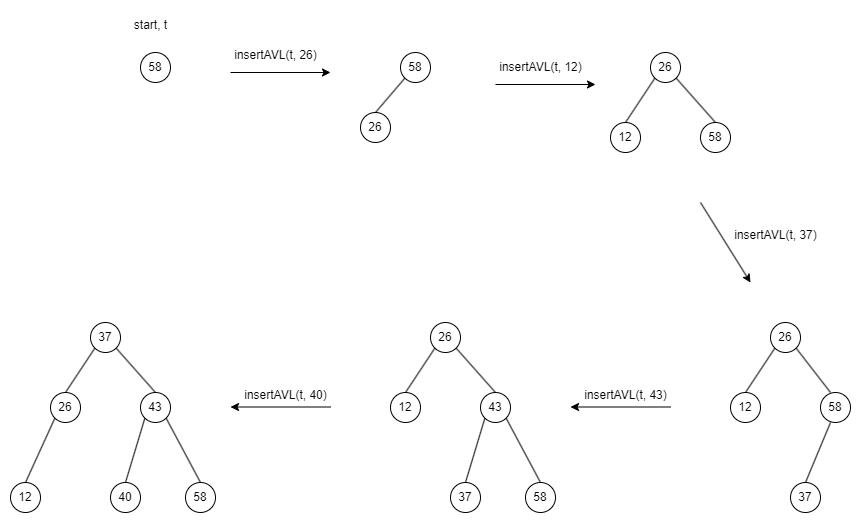

The diagram above was exported from draw.io. Its source (the exported page's mxGraphModel, read from the mxfile embedded in the PNG):
<mxGraphModel dx="1434" dy="912" grid="1" gridSize="10" guides="1" tooltips="1" connect="1" arrows="1" fold="1" page="1" pageScale="1" pageWidth="850" pageHeight="1100" math="0" shadow="0">
  <root>
    <mxCell id="0" />
    <mxCell id="1" parent="0" />
    <mxCell id="sdxs9iORwQfgEncA5JJw-1" value="58" style="ellipse;whiteSpace=wrap;html=1;aspect=fixed;" vertex="1" parent="1">
      <mxGeometry x="130" y="180" width="30" height="30" as="geometry" />
    </mxCell>
    <mxCell id="sdxs9iORwQfgEncA5JJw-2" value="26" style="ellipse;whiteSpace=wrap;html=1;aspect=fixed;" vertex="1" parent="1">
      <mxGeometry x="350" y="240" width="30" height="30" as="geometry" />
    </mxCell>
    <mxCell id="sdxs9iORwQfgEncA5JJw-3" value="58" style="ellipse;whiteSpace=wrap;html=1;aspect=fixed;" vertex="1" parent="1">
      <mxGeometry x="390" y="180" width="30" height="30" as="geometry" />
    </mxCell>
    <mxCell id="sdxs9iORwQfgEncA5JJw-4" value="26" style="ellipse;whiteSpace=wrap;html=1;aspect=fixed;" vertex="1" parent="1">
      <mxGeometry x="640" y="180" width="30" height="30" as="geometry" />
    </mxCell>
    <mxCell id="sdxs9iORwQfgEncA5JJw-5" value="12" style="ellipse;whiteSpace=wrap;html=1;aspect=fixed;" vertex="1" parent="1">
      <mxGeometry x="600" y="250" width="30" height="30" as="geometry" />
    </mxCell>
    <mxCell id="sdxs9iORwQfgEncA5JJw-6" value="58" style="ellipse;whiteSpace=wrap;html=1;aspect=fixed;" vertex="1" parent="1">
      <mxGeometry x="690" y="250" width="30" height="30" as="geometry" />
    </mxCell>
    <mxCell id="sdxs9iORwQfgEncA5JJw-7" value="26" style="ellipse;whiteSpace=wrap;html=1;aspect=fixed;" vertex="1" parent="1">
      <mxGeometry x="760" y="450" width="30" height="30" as="geometry" />
    </mxCell>
    <mxCell id="sdxs9iORwQfgEncA5JJw-8" value="12" style="ellipse;whiteSpace=wrap;html=1;aspect=fixed;" vertex="1" parent="1">
      <mxGeometry x="720" y="520" width="30" height="30" as="geometry" />
    </mxCell>
    <mxCell id="sdxs9iORwQfgEncA5JJw-9" value="58" style="ellipse;whiteSpace=wrap;html=1;aspect=fixed;" vertex="1" parent="1">
      <mxGeometry x="810" y="520" width="30" height="30" as="geometry" />
    </mxCell>
    <mxCell id="sdxs9iORwQfgEncA5JJw-10" value="37" style="ellipse;whiteSpace=wrap;html=1;aspect=fixed;" vertex="1" parent="1">
      <mxGeometry x="780" y="610" width="30" height="30" as="geometry" />
    </mxCell>
    <mxCell id="sdxs9iORwQfgEncA5JJw-11" value="26" style="ellipse;whiteSpace=wrap;html=1;aspect=fixed;" vertex="1" parent="1">
      <mxGeometry x="420" y="450" width="30" height="30" as="geometry" />
    </mxCell>
    <mxCell id="sdxs9iORwQfgEncA5JJw-12" value="12" style="ellipse;whiteSpace=wrap;html=1;aspect=fixed;" vertex="1" parent="1">
      <mxGeometry x="380" y="520" width="30" height="30" as="geometry" />
    </mxCell>
    <mxCell id="sdxs9iORwQfgEncA5JJw-13" value="43" style="ellipse;whiteSpace=wrap;html=1;aspect=fixed;" vertex="1" parent="1">
      <mxGeometry x="470" y="520" width="30" height="30" as="geometry" />
    </mxCell>
    <mxCell id="sdxs9iORwQfgEncA5JJw-14" value="37" style="ellipse;whiteSpace=wrap;html=1;aspect=fixed;" vertex="1" parent="1">
      <mxGeometry x="440" y="610" width="30" height="30" as="geometry" />
    </mxCell>
    <mxCell id="sdxs9iORwQfgEncA5JJw-15" value="58" style="ellipse;whiteSpace=wrap;html=1;aspect=fixed;" vertex="1" parent="1">
      <mxGeometry x="515" y="610" width="30" height="30" as="geometry" />
    </mxCell>
    <mxCell id="sdxs9iORwQfgEncA5JJw-16" value="37" style="ellipse;whiteSpace=wrap;html=1;aspect=fixed;" vertex="1" parent="1">
      <mxGeometry x="80" y="450" width="30" height="30" as="geometry" />
    </mxCell>
    <mxCell id="sdxs9iORwQfgEncA5JJw-17" value="26" style="ellipse;whiteSpace=wrap;html=1;aspect=fixed;" vertex="1" parent="1">
      <mxGeometry x="40" y="520" width="30" height="30" as="geometry" />
    </mxCell>
    <mxCell id="sdxs9iORwQfgEncA5JJw-18" value="43" style="ellipse;whiteSpace=wrap;html=1;aspect=fixed;" vertex="1" parent="1">
      <mxGeometry x="130" y="520" width="30" height="30" as="geometry" />
    </mxCell>
    <mxCell id="sdxs9iORwQfgEncA5JJw-19" value="40" style="ellipse;whiteSpace=wrap;html=1;aspect=fixed;" vertex="1" parent="1">
      <mxGeometry x="100" y="610" width="30" height="30" as="geometry" />
    </mxCell>
    <mxCell id="sdxs9iORwQfgEncA5JJw-20" value="58" style="ellipse;whiteSpace=wrap;html=1;aspect=fixed;" vertex="1" parent="1">
      <mxGeometry x="175" y="610" width="30" height="30" as="geometry" />
    </mxCell>
    <mxCell id="sdxs9iORwQfgEncA5JJw-21" value="12" style="ellipse;whiteSpace=wrap;html=1;aspect=fixed;" vertex="1" parent="1">
      <mxGeometry y="610" width="30" height="30" as="geometry" />
    </mxCell>
    <mxCell id="sdxs9iORwQfgEncA5JJw-22" value="" style="endArrow=classic;html=1;rounded=0;" edge="1" parent="1">
      <mxGeometry width="50" height="50" relative="1" as="geometry">
        <mxPoint x="220" y="200" as="sourcePoint" />
        <mxPoint x="320" y="200" as="targetPoint" />
      </mxGeometry>
    </mxCell>
    <mxCell id="sdxs9iORwQfgEncA5JJw-23" value="insertAVL(t, 26)" style="text;html=1;align=center;verticalAlign=middle;resizable=0;points=[];autosize=1;strokeColor=none;fillColor=none;" vertex="1" parent="1">
      <mxGeometry x="210" y="168" width="110" height="30" as="geometry" />
    </mxCell>
    <mxCell id="sdxs9iORwQfgEncA5JJw-24" value="start, t" style="text;html=1;align=center;verticalAlign=middle;resizable=0;points=[];autosize=1;strokeColor=none;fillColor=none;" vertex="1" parent="1">
      <mxGeometry x="110" y="138" width="60" height="30" as="geometry" />
    </mxCell>
    <mxCell id="sdxs9iORwQfgEncA5JJw-25" value="" style="endArrow=none;html=1;rounded=0;exitX=0.5;exitY=0;exitDx=0;exitDy=0;entryX=0;entryY=1;entryDx=0;entryDy=0;" edge="1" parent="1" source="sdxs9iORwQfgEncA5JJw-2" target="sdxs9iORwQfgEncA5JJw-3">
      <mxGeometry width="50" height="50" relative="1" as="geometry">
        <mxPoint x="420" y="270" as="sourcePoint" />
        <mxPoint x="470" y="220" as="targetPoint" />
      </mxGeometry>
    </mxCell>
    <mxCell id="sdxs9iORwQfgEncA5JJw-26" value="" style="endArrow=classic;html=1;rounded=0;" edge="1" parent="1">
      <mxGeometry width="50" height="50" relative="1" as="geometry">
        <mxPoint x="485" y="212" as="sourcePoint" />
        <mxPoint x="585" y="212" as="targetPoint" />
      </mxGeometry>
    </mxCell>
    <mxCell id="sdxs9iORwQfgEncA5JJw-27" value="insertAVL(t, 12)" style="text;html=1;align=center;verticalAlign=middle;resizable=0;points=[];autosize=1;strokeColor=none;fillColor=none;" vertex="1" parent="1">
      <mxGeometry x="475" y="180" width="110" height="30" as="geometry" />
    </mxCell>
    <mxCell id="sdxs9iORwQfgEncA5JJw-28" value="" style="endArrow=none;html=1;rounded=0;exitX=0.5;exitY=0;exitDx=0;exitDy=0;entryX=0;entryY=1;entryDx=0;entryDy=0;" edge="1" parent="1" source="sdxs9iORwQfgEncA5JJw-5" target="sdxs9iORwQfgEncA5JJw-4">
      <mxGeometry width="50" height="50" relative="1" as="geometry">
        <mxPoint x="650" y="270" as="sourcePoint" />
        <mxPoint x="700" y="220" as="targetPoint" />
      </mxGeometry>
    </mxCell>
    <mxCell id="sdxs9iORwQfgEncA5JJw-29" value="" style="endArrow=none;html=1;rounded=0;exitX=1;exitY=1;exitDx=0;exitDy=0;entryX=0.5;entryY=0;entryDx=0;entryDy=0;" edge="1" parent="1" source="sdxs9iORwQfgEncA5JJw-4" target="sdxs9iORwQfgEncA5JJw-6">
      <mxGeometry width="50" height="50" relative="1" as="geometry">
        <mxPoint x="740" y="190" as="sourcePoint" />
        <mxPoint x="790" y="140" as="targetPoint" />
      </mxGeometry>
    </mxCell>
    <mxCell id="sdxs9iORwQfgEncA5JJw-30" value="" style="endArrow=classic;html=1;rounded=0;" edge="1" parent="1">
      <mxGeometry width="50" height="50" relative="1" as="geometry">
        <mxPoint x="690" y="330" as="sourcePoint" />
        <mxPoint x="740" y="410" as="targetPoint" />
      </mxGeometry>
    </mxCell>
    <mxCell id="sdxs9iORwQfgEncA5JJw-31" value="insertAVL(t, 37)" style="text;html=1;align=center;verticalAlign=middle;resizable=0;points=[];autosize=1;strokeColor=none;fillColor=none;" vertex="1" parent="1">
      <mxGeometry x="710" y="348" width="110" height="30" as="geometry" />
    </mxCell>
    <mxCell id="sdxs9iORwQfgEncA5JJw-32" value="" style="endArrow=none;html=1;rounded=0;entryX=0;entryY=1;entryDx=0;entryDy=0;exitX=0.5;exitY=0;exitDx=0;exitDy=0;" edge="1" parent="1" source="sdxs9iORwQfgEncA5JJw-8" target="sdxs9iORwQfgEncA5JJw-7">
      <mxGeometry width="50" height="50" relative="1" as="geometry">
        <mxPoint x="690" y="500" as="sourcePoint" />
        <mxPoint x="740" y="450" as="targetPoint" />
      </mxGeometry>
    </mxCell>
    <mxCell id="sdxs9iORwQfgEncA5JJw-33" value="" style="endArrow=none;html=1;rounded=0;exitX=1;exitY=1;exitDx=0;exitDy=0;" edge="1" parent="1" source="sdxs9iORwQfgEncA5JJw-7">
      <mxGeometry width="50" height="50" relative="1" as="geometry">
        <mxPoint x="790" y="480" as="sourcePoint" />
        <mxPoint x="820" y="520" as="targetPoint" />
      </mxGeometry>
    </mxCell>
    <mxCell id="sdxs9iORwQfgEncA5JJw-34" value="" style="endArrow=none;html=1;rounded=0;exitX=0.5;exitY=0;exitDx=0;exitDy=0;" edge="1" parent="1" source="sdxs9iORwQfgEncA5JJw-10">
      <mxGeometry width="50" height="50" relative="1" as="geometry">
        <mxPoint x="740" y="610" as="sourcePoint" />
        <mxPoint x="820" y="550" as="targetPoint" />
      </mxGeometry>
    </mxCell>
    <mxCell id="sdxs9iORwQfgEncA5JJw-35" value="" style="endArrow=none;html=1;rounded=0;entryX=0;entryY=1;entryDx=0;entryDy=0;exitX=0.5;exitY=0;exitDx=0;exitDy=0;" edge="1" parent="1" source="sdxs9iORwQfgEncA5JJw-12" target="sdxs9iORwQfgEncA5JJw-11">
      <mxGeometry width="50" height="50" relative="1" as="geometry">
        <mxPoint x="340" y="500" as="sourcePoint" />
        <mxPoint x="390" y="450" as="targetPoint" />
      </mxGeometry>
    </mxCell>
    <mxCell id="sdxs9iORwQfgEncA5JJw-36" value="" style="endArrow=none;html=1;rounded=0;exitX=1;exitY=1;exitDx=0;exitDy=0;entryX=0.5;entryY=0;entryDx=0;entryDy=0;" edge="1" parent="1" source="sdxs9iORwQfgEncA5JJw-11" target="sdxs9iORwQfgEncA5JJw-13">
      <mxGeometry width="50" height="50" relative="1" as="geometry">
        <mxPoint x="520" y="480" as="sourcePoint" />
        <mxPoint x="570" y="430" as="targetPoint" />
      </mxGeometry>
    </mxCell>
    <mxCell id="sdxs9iORwQfgEncA5JJw-37" value="" style="endArrow=none;html=1;rounded=0;entryX=0;entryY=1;entryDx=0;entryDy=0;exitX=0.5;exitY=0;exitDx=0;exitDy=0;" edge="1" parent="1" source="sdxs9iORwQfgEncA5JJw-14" target="sdxs9iORwQfgEncA5JJw-13">
      <mxGeometry width="50" height="50" relative="1" as="geometry">
        <mxPoint x="400" y="610" as="sourcePoint" />
        <mxPoint x="450" y="560" as="targetPoint" />
      </mxGeometry>
    </mxCell>
    <mxCell id="sdxs9iORwQfgEncA5JJw-38" value="" style="endArrow=none;html=1;rounded=0;exitX=1;exitY=1;exitDx=0;exitDy=0;entryX=0.5;entryY=0;entryDx=0;entryDy=0;" edge="1" parent="1" source="sdxs9iORwQfgEncA5JJw-13" target="sdxs9iORwQfgEncA5JJw-15">
      <mxGeometry width="50" height="50" relative="1" as="geometry">
        <mxPoint x="530" y="590" as="sourcePoint" />
        <mxPoint x="580" y="540" as="targetPoint" />
      </mxGeometry>
    </mxCell>
    <mxCell id="sdxs9iORwQfgEncA5JJw-39" value="" style="endArrow=classic;html=1;rounded=0;" edge="1" parent="1">
      <mxGeometry width="50" height="50" relative="1" as="geometry">
        <mxPoint x="660" y="534.5" as="sourcePoint" />
        <mxPoint x="560" y="534.5" as="targetPoint" />
      </mxGeometry>
    </mxCell>
    <mxCell id="sdxs9iORwQfgEncA5JJw-40" value="insertAVL(t, 43)" style="text;html=1;align=center;verticalAlign=middle;resizable=0;points=[];autosize=1;strokeColor=none;fillColor=none;" vertex="1" parent="1">
      <mxGeometry x="560" y="508" width="110" height="30" as="geometry" />
    </mxCell>
    <mxCell id="sdxs9iORwQfgEncA5JJw-41" value="" style="endArrow=classic;html=1;rounded=0;" edge="1" parent="1">
      <mxGeometry width="50" height="50" relative="1" as="geometry">
        <mxPoint x="320" y="534.5" as="sourcePoint" />
        <mxPoint x="220" y="534.5" as="targetPoint" />
      </mxGeometry>
    </mxCell>
    <mxCell id="sdxs9iORwQfgEncA5JJw-42" value="insertAVL(t, 40)" style="text;html=1;align=center;verticalAlign=middle;resizable=0;points=[];autosize=1;strokeColor=none;fillColor=none;" vertex="1" parent="1">
      <mxGeometry x="220" y="508" width="110" height="30" as="geometry" />
    </mxCell>
    <mxCell id="sdxs9iORwQfgEncA5JJw-43" value="" style="endArrow=none;html=1;rounded=0;exitX=0.5;exitY=0;exitDx=0;exitDy=0;entryX=0;entryY=1;entryDx=0;entryDy=0;" edge="1" parent="1" source="sdxs9iORwQfgEncA5JJw-17" target="sdxs9iORwQfgEncA5JJw-16">
      <mxGeometry width="50" height="50" relative="1" as="geometry">
        <mxPoint x="90" y="530" as="sourcePoint" />
        <mxPoint x="140" y="480" as="targetPoint" />
      </mxGeometry>
    </mxCell>
    <mxCell id="sdxs9iORwQfgEncA5JJw-44" value="" style="endArrow=none;html=1;rounded=0;exitX=0.5;exitY=0;exitDx=0;exitDy=0;entryX=0;entryY=1;entryDx=0;entryDy=0;" edge="1" parent="1" source="sdxs9iORwQfgEncA5JJw-21" target="sdxs9iORwQfgEncA5JJw-17">
      <mxGeometry width="50" height="50" relative="1" as="geometry">
        <mxPoint x="60" y="610" as="sourcePoint" />
        <mxPoint x="110" y="560" as="targetPoint" />
      </mxGeometry>
    </mxCell>
    <mxCell id="sdxs9iORwQfgEncA5JJw-45" value="" style="endArrow=none;html=1;rounded=0;exitX=1;exitY=1;exitDx=0;exitDy=0;entryX=0.5;entryY=0;entryDx=0;entryDy=0;" edge="1" parent="1" source="sdxs9iORwQfgEncA5JJw-16" target="sdxs9iORwQfgEncA5JJw-18">
      <mxGeometry width="50" height="50" relative="1" as="geometry">
        <mxPoint x="140" y="470" as="sourcePoint" />
        <mxPoint x="190" y="420" as="targetPoint" />
      </mxGeometry>
    </mxCell>
    <mxCell id="sdxs9iORwQfgEncA5JJw-46" value="" style="endArrow=none;html=1;rounded=0;entryX=1;entryY=1;entryDx=0;entryDy=0;exitX=0.5;exitY=0;exitDx=0;exitDy=0;" edge="1" parent="1" source="sdxs9iORwQfgEncA5JJw-20" target="sdxs9iORwQfgEncA5JJw-18">
      <mxGeometry width="50" height="50" relative="1" as="geometry">
        <mxPoint x="140" y="610" as="sourcePoint" />
        <mxPoint x="190" y="560" as="targetPoint" />
      </mxGeometry>
    </mxCell>
    <mxCell id="sdxs9iORwQfgEncA5JJw-47" value="" style="endArrow=none;html=1;rounded=0;entryX=0;entryY=1;entryDx=0;entryDy=0;exitX=0.5;exitY=0;exitDx=0;exitDy=0;" edge="1" parent="1" source="sdxs9iORwQfgEncA5JJw-19" target="sdxs9iORwQfgEncA5JJw-18">
      <mxGeometry width="50" height="50" relative="1" as="geometry">
        <mxPoint x="60" y="610" as="sourcePoint" />
        <mxPoint x="110" y="560" as="targetPoint" />
      </mxGeometry>
    </mxCell>
  </root>
</mxGraphModel>